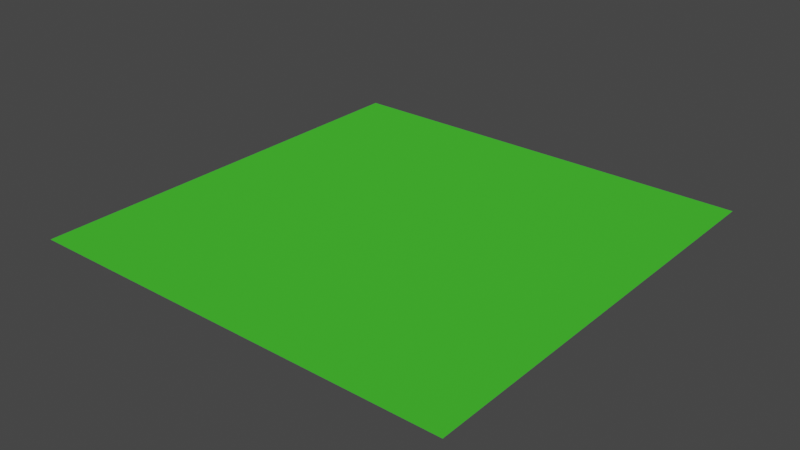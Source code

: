 # Source: plain-light.blend  (saved by Blender 2.81.16; exported with 4.5.12 LTS)
import bpy
from mathutils import Matrix  # noqa: F401  (used for matrix-valued properties, if any)

bpy.ops.wm.read_factory_settings(use_empty=True)
scene = bpy.context.scene
scene.name = 'Scene'

# ---- collections
col_collection = bpy.data.collections.new('Collection'); scene.collection.children.link(col_collection)

# ---- materials (node trees are filled in below, after node groups)
mat_material = bpy.data.materials.new('Material')
mat_material.alpha_threshold = 0.0
mat_material.use_transparent_shadow = False
mat_material.line_color = (0.0, 0.0, 0.0, 1.0)

# ---- material node trees
mat_material.use_nodes = True; mat_material.node_tree.nodes.clear()
_N = mat_material.node_tree.nodes; _L = mat_material.node_tree.links
n0 = _N.new('ShaderNodeOutputMaterial'); n0.name = 'Material Output'; n0.location = (300, 300)
n1 = _N.new('ShaderNodeBsdfDiffuse'); n1.name = 'Diffuse BSDF'; n1.location = (10, 300)
n1.inputs[0].default_value = (0.05037, 0.4575, 0.02667, 1.0)
n1.inputs[1].default_value = 0.4
_L.new(n1.outputs[0], n0.inputs[0])
n0.is_active_output = True

# ---- world
world_world = bpy.data.worlds.new('World'); scene.world = world_world
world_world.use_nodes = True; world_world.node_tree.nodes.clear()
_N = world_world.node_tree.nodes; _L = world_world.node_tree.links
n0 = _N.new('ShaderNodeOutputWorld'); n0.name = 'World Output'; n0.location = (300, 300)
n1 = _N.new('ShaderNodeBackground'); n1.name = 'Background'; n1.location = (10, 300)
n1.inputs[0].default_value = (0.05088, 0.05088, 0.05088, 1.0)
_L.new(n1.outputs[0], n0.inputs[0])
n0.is_active_output = True
world_world.color = (0.05088, 0.05088, 0.05088)
world_world.use_sun_shadow = False
world_world.sun_shadow_jitter_overblur = 0.0

# ---- meshes
me_plane = bpy.data.meshes.new('Plane')
me_plane.from_pydata([(-1.0, -1.0, 0.0), (1.0, -1.0, 0.0), (-1.0, 1.0, 0.0), (1.0, 1.0, 0.0)], [], [(0, 1, 3, 2)])
_uv = me_plane.uv_layers.new(name='UVMap')
_uv.uv.foreach_set('vector', [0.0, 0.0, 1.0, 0.0, 1.0, 1.0, 0.0, 1.0])
me_plane.materials.append(mat_material)
me_plane.use_remesh_fix_poles = True
me_plane.use_remesh_preserve_attributes = False
me_plane.use_mirror_vertex_groups = False
me_plane.update()

# ---- objects
ob_plain_light = bpy.data.objects.new('plain-light', me_plane)

# ---- transforms, parenting, visibility, modifiers, constraints
ob_plain_light.location = (0.0, 0.0, 0.0)
ob_plain_light.scale = (0.5, 0.5, 1.0)
ob_plain_light.lineart.crease_threshold = 0.0

# ---- collection membership
col_collection.objects.link(ob_plain_light)

# ---- scene / render settings (as saved in the file)
scene.frame_start = 1; scene.frame_end = 250; scene.frame_set(1)
scene.render.engine = 'BLENDER_EEVEE_NEXT'
scene.cycles.use_denoising = False
scene.cycles.samples = 128
scene.cycles.sampling_pattern = 'TABULATED_SOBOL'
scene.cycles.use_adaptive_sampling = False
scene.cycles.use_light_tree = False
scene.view_settings.view_transform = 'Filmic'
bpy.context.view_layer.update()

# ---- added for rendering (the .blend has no active camera and no usable light): camera, sun
cam_auto = bpy.data.cameras.new('AutoCamera')
cam_auto.lens = 50.0
cam_auto.sensor_width = 36.0
cam_auto.clip_end = 1000.0
ob_auto_camera = bpy.data.objects.new('AutoCamera', cam_auto)
scene.collection.objects.link(ob_auto_camera)
ob_auto_camera.location = (1.30847, -1.57016, 1.04677)
ob_auto_camera.rotation_euler = (1.09748, -7.21219e-08, 0.694738)
scene.camera = ob_auto_camera
light_auto_sun = bpy.data.lights.new('AutoSun', 'SUN')
light_auto_sun.energy = 3.0
light_auto_sun.angle = 0.0523599
ob_auto_sun = bpy.data.objects.new('AutoSun', light_auto_sun)
scene.collection.objects.link(ob_auto_sun)
ob_auto_sun.rotation_euler = (0.872665, 0.174533, 0.523599)
bpy.context.view_layer.update()

